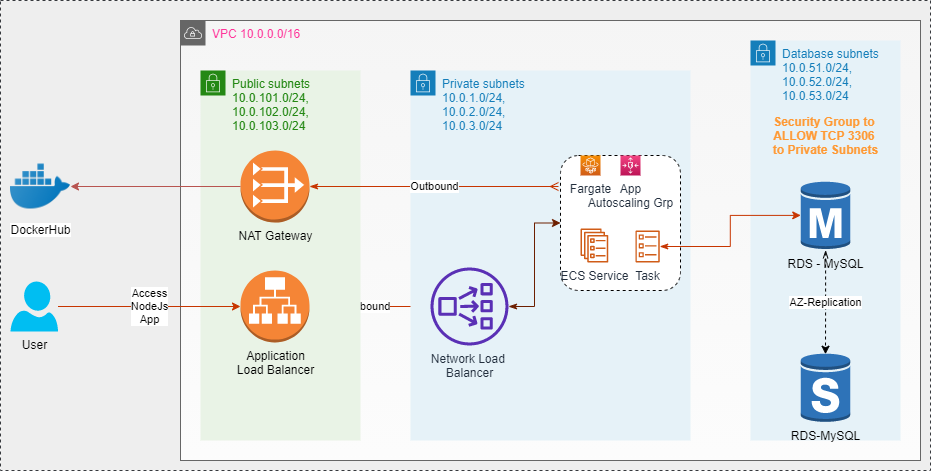

The diagram above was exported from draw.io. Its source (the exported page's mxGraphModel, read from the mxfile embedded in the PNG):
<mxGraphModel dx="1888" dy="624" grid="1" gridSize="10" guides="1" tooltips="1" connect="1" arrows="1" fold="1" page="1" pageScale="1" pageWidth="850" pageHeight="1100" math="0" shadow="0">
  <root>
    <mxCell id="osz1CRux5HpUHOCwVFYQ-0" />
    <mxCell id="osz1CRux5HpUHOCwVFYQ-1" parent="osz1CRux5HpUHOCwVFYQ-0" />
    <mxCell id="1rhIu4GLM0hNFOfOFoqe-65" value="" style="rounded=0;whiteSpace=wrap;html=1;dashed=1;fillColor=#eeeeee;strokeColor=#36393d;" vertex="1" parent="osz1CRux5HpUHOCwVFYQ-1">
      <mxGeometry x="-90" y="40" width="930" height="470" as="geometry" />
    </mxCell>
    <mxCell id="1rhIu4GLM0hNFOfOFoqe-1" value="&lt;font color=&quot;#ff3399&quot;&gt;VPC 10.0.0.0/16&lt;/font&gt;" style="points=[[0,0],[0.25,0],[0.5,0],[0.75,0],[1,0],[1,0.25],[1,0.5],[1,0.75],[1,1],[0.75,1],[0.5,1],[0.25,1],[0,1],[0,0.75],[0,0.5],[0,0.25]];outlineConnect=0;html=1;whiteSpace=wrap;fontSize=12;fontStyle=0;shape=mxgraph.aws4.group;grIcon=mxgraph.aws4.group_vpc;strokeColor=#666666;fillColor=#f5f5f5;verticalAlign=top;align=left;spacingLeft=30;dashed=0;gradientColor=#FCFCFC;" vertex="1" parent="osz1CRux5HpUHOCwVFYQ-1">
      <mxGeometry x="90" y="60" width="740" height="440" as="geometry" />
    </mxCell>
    <mxCell id="1rhIu4GLM0hNFOfOFoqe-19" value="" style="group" vertex="1" connectable="0" parent="osz1CRux5HpUHOCwVFYQ-1">
      <mxGeometry x="660" y="110" width="179.75" height="370" as="geometry" />
    </mxCell>
    <mxCell id="1rhIu4GLM0hNFOfOFoqe-4" value="Database subnets&lt;br&gt;10.0.51.0/24, 10.0.52.0/24, 10.0.53.0/24" style="points=[[0,0],[0.25,0],[0.5,0],[0.75,0],[1,0],[1,0.25],[1,0.5],[1,0.75],[1,1],[0.75,1],[0.5,1],[0.25,1],[0,1],[0,0.75],[0,0.5],[0,0.25]];outlineConnect=0;gradientColor=none;html=1;whiteSpace=wrap;fontSize=12;fontStyle=0;shape=mxgraph.aws4.group;grIcon=mxgraph.aws4.group_security_group;grStroke=0;strokeColor=#147EBA;fillColor=#E6F2F8;verticalAlign=top;align=left;spacingLeft=30;fontColor=#147EBA;dashed=0;" vertex="1" parent="1rhIu4GLM0hNFOfOFoqe-19">
      <mxGeometry y="-30" width="150" height="400" as="geometry" />
    </mxCell>
    <mxCell id="1rhIu4GLM0hNFOfOFoqe-68" value="&lt;b&gt;&lt;font color=&quot;#ff9933&quot;&gt;Security Group to &lt;br&gt;ALLOW TCP 3306 &lt;br&gt;to Private Subnets&lt;/font&gt;&lt;/b&gt;" style="text;html=1;align=center;verticalAlign=middle;resizable=0;points=[];autosize=1;strokeColor=none;" vertex="1" parent="1rhIu4GLM0hNFOfOFoqe-19">
      <mxGeometry x="14.75" y="40" width="120" height="50" as="geometry" />
    </mxCell>
    <mxCell id="1rhIu4GLM0hNFOfOFoqe-12" value="" style="group" vertex="1" connectable="0" parent="1rhIu4GLM0hNFOfOFoqe-19">
      <mxGeometry x="50.25" y="110.00142857142856" width="49.5" height="242.08571428571423" as="geometry" />
    </mxCell>
    <mxCell id="1rhIu4GLM0hNFOfOFoqe-9" value="AZ-Replication" style="edgeStyle=orthogonalEdgeStyle;rounded=0;orthogonalLoop=1;jettySize=auto;html=1;entryX=0.5;entryY=0.02;entryDx=0;entryDy=0;entryPerimeter=0;dashed=1;startArrow=openThin;startFill=0;" edge="1" parent="1rhIu4GLM0hNFOfOFoqe-12" source="1rhIu4GLM0hNFOfOFoqe-7">
      <mxGeometry relative="1" as="geometry">
        <mxPoint x="24.75" y="173.7097142857143" as="targetPoint" />
      </mxGeometry>
    </mxCell>
    <mxCell id="1rhIu4GLM0hNFOfOFoqe-7" value="RDS - MySQL" style="outlineConnect=0;dashed=0;verticalLabelPosition=bottom;verticalAlign=top;align=center;html=1;shape=mxgraph.aws3.rds_db_instance;fillColor=#2E73B8;gradientColor=none;" vertex="1" parent="1rhIu4GLM0hNFOfOFoqe-12">
      <mxGeometry width="49.5" height="69.77142857142857" as="geometry" />
    </mxCell>
    <mxCell id="1rhIu4GLM0hNFOfOFoqe-10" value="RDS-MySQL" style="outlineConnect=0;dashed=0;verticalLabelPosition=bottom;verticalAlign=top;align=center;html=1;shape=mxgraph.aws3.rds_db_instance_standby_multi_az;fillColor=#2E73B8;gradientColor=none;" vertex="1" parent="1rhIu4GLM0hNFOfOFoqe-12">
      <mxGeometry y="172.3142857142857" width="49.5" height="69.77142857142857" as="geometry" />
    </mxCell>
    <mxCell id="1rhIu4GLM0hNFOfOFoqe-29" value="Inbound" style="edgeStyle=orthogonalEdgeStyle;rounded=0;orthogonalLoop=1;jettySize=auto;html=1;startArrow=ERzeroToMany;startFill=1;fillColor=#fa6800;strokeColor=#C73500;" edge="1" parent="osz1CRux5HpUHOCwVFYQ-1" source="1rhIu4GLM0hNFOfOFoqe-28" target="1rhIu4GLM0hNFOfOFoqe-25">
      <mxGeometry relative="1" as="geometry" />
    </mxCell>
    <mxCell id="1rhIu4GLM0hNFOfOFoqe-33" value="User" style="verticalLabelPosition=bottom;html=1;verticalAlign=top;align=center;strokeColor=none;fillColor=#00BEF2;shape=mxgraph.azure.user;dashed=1;" vertex="1" parent="osz1CRux5HpUHOCwVFYQ-1">
      <mxGeometry x="-80" y="321" width="47.5" height="50" as="geometry" />
    </mxCell>
    <mxCell id="1rhIu4GLM0hNFOfOFoqe-36" value="" style="group" vertex="1" connectable="0" parent="osz1CRux5HpUHOCwVFYQ-1">
      <mxGeometry x="110" y="110" width="160" height="370" as="geometry" />
    </mxCell>
    <mxCell id="1rhIu4GLM0hNFOfOFoqe-2" value="Public subnets&lt;br&gt;10.0.101.0/24, 10.0.102.0/24, 10.0.103.0/24" style="points=[[0,0],[0.25,0],[0.5,0],[0.75,0],[1,0],[1,0.25],[1,0.5],[1,0.75],[1,1],[0.75,1],[0.5,1],[0.25,1],[0,1],[0,0.75],[0,0.5],[0,0.25]];outlineConnect=0;gradientColor=none;html=1;whiteSpace=wrap;fontSize=12;fontStyle=0;shape=mxgraph.aws4.group;grIcon=mxgraph.aws4.group_security_group;grStroke=0;strokeColor=#248814;fillColor=#E9F3E6;verticalAlign=top;align=left;spacingLeft=30;fontColor=#248814;dashed=0;" vertex="1" parent="1rhIu4GLM0hNFOfOFoqe-36">
      <mxGeometry width="160" height="370" as="geometry" />
    </mxCell>
    <mxCell id="1rhIu4GLM0hNFOfOFoqe-28" value="Application&lt;br&gt;Load Balancer" style="outlineConnect=0;dashed=0;verticalLabelPosition=bottom;verticalAlign=top;align=center;html=1;shape=mxgraph.aws3.application_load_balancer;fillColor=#F58536;gradientColor=none;" vertex="1" parent="1rhIu4GLM0hNFOfOFoqe-36">
      <mxGeometry x="40" y="200" width="69" height="72" as="geometry" />
    </mxCell>
    <mxCell id="1rhIu4GLM0hNFOfOFoqe-30" value="NAT Gateway" style="outlineConnect=0;dashed=0;verticalLabelPosition=bottom;verticalAlign=top;align=center;html=1;shape=mxgraph.aws3.vpc_nat_gateway;fillColor=#F58536;gradientColor=none;" vertex="1" parent="1rhIu4GLM0hNFOfOFoqe-36">
      <mxGeometry x="40" y="80" width="69" height="72" as="geometry" />
    </mxCell>
    <mxCell id="1rhIu4GLM0hNFOfOFoqe-39" value="" style="group" vertex="1" connectable="0" parent="osz1CRux5HpUHOCwVFYQ-1">
      <mxGeometry x="320" y="110" width="280" height="370" as="geometry" />
    </mxCell>
    <mxCell id="1rhIu4GLM0hNFOfOFoqe-3" value="Private subnets&lt;br&gt;10.0.1.0/24, &lt;br&gt;10.0.2.0/24, &lt;br&gt;10.0.3.0/24" style="points=[[0,0],[0.25,0],[0.5,0],[0.75,0],[1,0],[1,0.25],[1,0.5],[1,0.75],[1,1],[0.75,1],[0.5,1],[0.25,1],[0,1],[0,0.75],[0,0.5],[0,0.25]];outlineConnect=0;gradientColor=none;html=1;whiteSpace=wrap;fontSize=12;fontStyle=0;shape=mxgraph.aws4.group;grIcon=mxgraph.aws4.group_security_group;grStroke=0;strokeColor=#147EBA;fillColor=#E6F2F8;verticalAlign=top;align=left;spacingLeft=30;fontColor=#147EBA;dashed=0;" vertex="1" parent="1rhIu4GLM0hNFOfOFoqe-39">
      <mxGeometry width="280" height="370" as="geometry" />
    </mxCell>
    <mxCell id="1rhIu4GLM0hNFOfOFoqe-18" value="" style="group" vertex="1" connectable="0" parent="1rhIu4GLM0hNFOfOFoqe-39">
      <mxGeometry x="150" y="85" width="120" height="135" as="geometry" />
    </mxCell>
    <mxCell id="1rhIu4GLM0hNFOfOFoqe-14" value="" style="rounded=1;whiteSpace=wrap;html=1;dashed=1;" vertex="1" parent="1rhIu4GLM0hNFOfOFoqe-18">
      <mxGeometry width="120" height="135" as="geometry" />
    </mxCell>
    <mxCell id="1rhIu4GLM0hNFOfOFoqe-15" value="Fargate" style="points=[[0,0,0],[0.25,0,0],[0.5,0,0],[0.75,0,0],[1,0,0],[0,1,0],[0.25,1,0],[0.5,1,0],[0.75,1,0],[1,1,0],[0,0.25,0],[0,0.5,0],[0,0.75,0],[1,0.25,0],[1,0.5,0],[1,0.75,0]];outlineConnect=0;fontColor=#232F3E;gradientColor=#F78E04;gradientDirection=north;fillColor=#D05C17;strokeColor=#ffffff;dashed=0;verticalLabelPosition=bottom;verticalAlign=top;align=center;html=1;fontSize=12;fontStyle=0;aspect=fixed;shape=mxgraph.aws4.resourceIcon;resIcon=mxgraph.aws4.fargate;" vertex="1" parent="1rhIu4GLM0hNFOfOFoqe-18">
      <mxGeometry x="20" width="20" height="20" as="geometry" />
    </mxCell>
    <mxCell id="1rhIu4GLM0hNFOfOFoqe-16" value="ECS Service" style="outlineConnect=0;fontColor=#232F3E;gradientColor=none;fillColor=#D05C17;strokeColor=none;dashed=0;verticalLabelPosition=bottom;verticalAlign=top;align=center;html=1;fontSize=12;fontStyle=0;aspect=fixed;pointerEvents=1;shape=mxgraph.aws4.ecs_service;" vertex="1" parent="1rhIu4GLM0hNFOfOFoqe-18">
      <mxGeometry x="20.00000000000002" y="73" width="27.9" height="34" as="geometry" />
    </mxCell>
    <mxCell id="1rhIu4GLM0hNFOfOFoqe-17" value="Task" style="outlineConnect=0;fontColor=#232F3E;gradientColor=none;fillColor=#D05C17;strokeColor=none;dashed=0;verticalLabelPosition=bottom;verticalAlign=top;align=center;html=1;fontSize=12;fontStyle=0;aspect=fixed;pointerEvents=1;shape=mxgraph.aws4.ecs_task;" vertex="1" parent="1rhIu4GLM0hNFOfOFoqe-18">
      <mxGeometry x="75" y="75" width="24.21" height="32" as="geometry" />
    </mxCell>
    <mxCell id="1rhIu4GLM0hNFOfOFoqe-22" value="App&lt;br&gt;Autoscaling Grp" style="points=[[0,0,0],[0.25,0,0],[0.5,0,0],[0.75,0,0],[1,0,0],[0,1,0],[0.25,1,0],[0.5,1,0],[0.75,1,0],[1,1,0],[0,0.25,0],[0,0.5,0],[0,0.75,0],[1,0.25,0],[1,0.5,0],[1,0.75,0]];points=[[0,0,0],[0.25,0,0],[0.5,0,0],[0.75,0,0],[1,0,0],[0,1,0],[0.25,1,0],[0.5,1,0],[0.75,1,0],[1,1,0],[0,0.25,0],[0,0.5,0],[0,0.75,0],[1,0.25,0],[1,0.5,0],[1,0.75,0]];outlineConnect=0;fontColor=#232F3E;gradientColor=#F34482;gradientDirection=north;fillColor=#BC1356;strokeColor=#ffffff;dashed=0;verticalLabelPosition=bottom;verticalAlign=top;align=center;html=1;fontSize=12;fontStyle=0;aspect=fixed;shape=mxgraph.aws4.resourceIcon;resIcon=mxgraph.aws4.application_auto_scaling;" vertex="1" parent="1rhIu4GLM0hNFOfOFoqe-18">
      <mxGeometry x="60" width="20" height="20" as="geometry" />
    </mxCell>
    <mxCell id="1rhIu4GLM0hNFOfOFoqe-27" style="edgeStyle=orthogonalEdgeStyle;rounded=0;orthogonalLoop=1;jettySize=auto;html=1;entryX=0;entryY=0.5;entryDx=0;entryDy=0;startArrow=classicThin;startFill=1;fillColor=#a0522d;strokeColor=#6D1F00;" edge="1" parent="1rhIu4GLM0hNFOfOFoqe-39" source="1rhIu4GLM0hNFOfOFoqe-25" target="1rhIu4GLM0hNFOfOFoqe-14">
      <mxGeometry relative="1" as="geometry" />
    </mxCell>
    <mxCell id="1rhIu4GLM0hNFOfOFoqe-25" value="Network Load &lt;br&gt;Balancer" style="outlineConnect=0;fontColor=#232F3E;gradientColor=none;fillColor=#5A30B5;strokeColor=none;dashed=0;verticalLabelPosition=bottom;verticalAlign=top;align=center;html=1;fontSize=12;fontStyle=0;aspect=fixed;pointerEvents=1;shape=mxgraph.aws4.network_load_balancer;" vertex="1" parent="1rhIu4GLM0hNFOfOFoqe-39">
      <mxGeometry x="20" y="197" width="78" height="78" as="geometry" />
    </mxCell>
    <mxCell id="1rhIu4GLM0hNFOfOFoqe-35" value="Access&lt;br&gt;NodeJs&lt;br&gt;App" style="edgeStyle=orthogonalEdgeStyle;rounded=0;orthogonalLoop=1;jettySize=auto;html=1;startArrow=none;startFill=0;endArrow=classic;endFill=1;fillColor=#fa6800;strokeColor=#C73500;" edge="1" parent="osz1CRux5HpUHOCwVFYQ-1" source="1rhIu4GLM0hNFOfOFoqe-33" target="1rhIu4GLM0hNFOfOFoqe-28">
      <mxGeometry relative="1" as="geometry" />
    </mxCell>
    <mxCell id="1rhIu4GLM0hNFOfOFoqe-62" value="DockerHub" style="shape=image;html=1;verticalAlign=top;verticalLabelPosition=bottom;labelBackgroundColor=#ffffff;imageAspect=0;aspect=fixed;image=https://cdn3.iconfinder.com/data/icons/social-media-2169/24/social_media_social_media_logo_docker-128.png;dashed=1;gradientColor=#FCFCFC;" vertex="1" parent="osz1CRux5HpUHOCwVFYQ-1">
      <mxGeometry x="-80" y="196" width="60" height="60" as="geometry" />
    </mxCell>
    <mxCell id="1rhIu4GLM0hNFOfOFoqe-64" style="edgeStyle=orthogonalEdgeStyle;rounded=0;orthogonalLoop=1;jettySize=auto;html=1;entryX=1;entryY=0.5;entryDx=0;entryDy=0;startArrow=none;startFill=0;endArrow=classic;endFill=1;gradientColor=#ea6b66;fillColor=#f8cecc;strokeColor=#b85450;" edge="1" parent="osz1CRux5HpUHOCwVFYQ-1" source="1rhIu4GLM0hNFOfOFoqe-30" target="1rhIu4GLM0hNFOfOFoqe-62">
      <mxGeometry relative="1" as="geometry" />
    </mxCell>
    <mxCell id="1rhIu4GLM0hNFOfOFoqe-31" value="Outbound" style="edgeStyle=orthogonalEdgeStyle;rounded=0;orthogonalLoop=1;jettySize=auto;html=1;startArrow=classicThin;startFill=1;fillColor=#fa6800;strokeColor=#C73500;endArrow=ERmany;endFill=0;" edge="1" parent="osz1CRux5HpUHOCwVFYQ-1" source="1rhIu4GLM0hNFOfOFoqe-30">
      <mxGeometry relative="1" as="geometry">
        <mxPoint x="468" y="226" as="targetPoint" />
      </mxGeometry>
    </mxCell>
    <mxCell id="1rhIu4GLM0hNFOfOFoqe-20" style="edgeStyle=orthogonalEdgeStyle;rounded=0;orthogonalLoop=1;jettySize=auto;html=1;startArrow=classicThin;startFill=1;entryX=0;entryY=0.5;entryDx=0;entryDy=0;entryPerimeter=0;fillColor=#fa6800;strokeColor=#C73500;" edge="1" parent="osz1CRux5HpUHOCwVFYQ-1" source="1rhIu4GLM0hNFOfOFoqe-17" target="1rhIu4GLM0hNFOfOFoqe-7">
      <mxGeometry relative="1" as="geometry">
        <mxPoint x="520" y="263" as="sourcePoint" />
        <Array as="points" />
      </mxGeometry>
    </mxCell>
  </root>
</mxGraphModel>